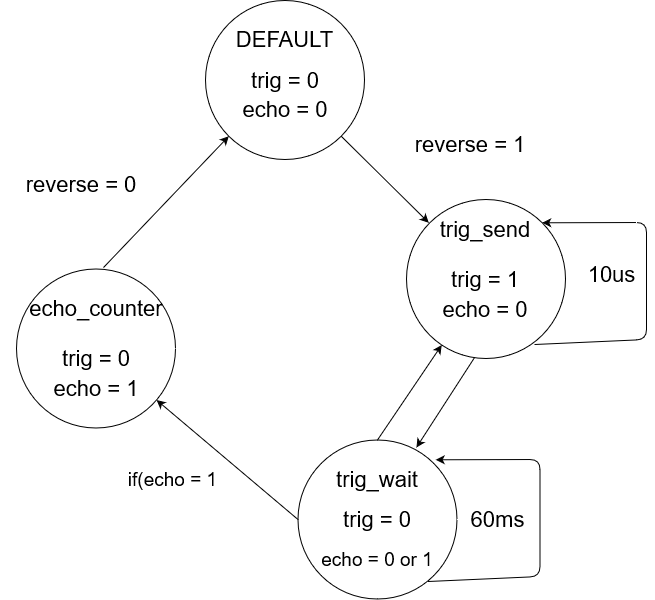

The diagram above was exported from draw.io. Its source (the exported page's mxGraphModel, read from the mxfile embedded in the PNG):
<mxGraphModel dx="1422" dy="773" grid="1" gridSize="10" guides="1" tooltips="1" connect="1" arrows="1" fold="1" page="1" pageScale="1" pageWidth="827" pageHeight="1169" math="0" shadow="0">
  <root>
    <mxCell id="0" />
    <mxCell id="1" parent="0" />
    <mxCell id="f-XafHvnxUvy3zT4UVnP-1" value="" style="ellipse;whiteSpace=wrap;html=1;aspect=fixed;" parent="1" vertex="1">
      <mxGeometry x="269" y="121" width="159" height="159" as="geometry" />
    </mxCell>
    <mxCell id="f-XafHvnxUvy3zT4UVnP-3" value="" style="ellipse;whiteSpace=wrap;html=1;aspect=fixed;" parent="1" vertex="1">
      <mxGeometry x="470" y="320" width="159" height="159" as="geometry" />
    </mxCell>
    <mxCell id="f-XafHvnxUvy3zT4UVnP-4" value="" style="ellipse;whiteSpace=wrap;html=1;aspect=fixed;" parent="1" vertex="1">
      <mxGeometry x="80" y="389.5" width="159" height="159" as="geometry" />
    </mxCell>
    <mxCell id="f-XafHvnxUvy3zT4UVnP-6" value="DEFAULT" style="text;html=1;strokeColor=none;fillColor=none;align=center;verticalAlign=middle;whiteSpace=wrap;rounded=0;fontSize=22;" parent="1" vertex="1">
      <mxGeometry x="318.25" y="140" width="60.5" height="40" as="geometry" />
    </mxCell>
    <mxCell id="f-XafHvnxUvy3zT4UVnP-11" value="trig = 0" style="text;html=1;strokeColor=none;fillColor=none;align=center;verticalAlign=middle;whiteSpace=wrap;rounded=0;fontSize=22;" parent="1" vertex="1">
      <mxGeometry x="283.5" y="190.5" width="130" height="20" as="geometry" />
    </mxCell>
    <mxCell id="f-XafHvnxUvy3zT4UVnP-12" value="echo = 0" style="text;html=1;strokeColor=none;fillColor=none;align=center;verticalAlign=middle;whiteSpace=wrap;rounded=0;fontSize=22;" parent="1" vertex="1">
      <mxGeometry x="293.5" y="220" width="110" height="20" as="geometry" />
    </mxCell>
    <mxCell id="f-XafHvnxUvy3zT4UVnP-15" value="" style="endArrow=classic;html=1;fontSize=22;entryX=0;entryY=0;entryDx=0;entryDy=0;exitX=1;exitY=1;exitDx=0;exitDy=0;" parent="1" source="f-XafHvnxUvy3zT4UVnP-1" edge="1">
      <mxGeometry width="50" height="50" relative="1" as="geometry">
        <mxPoint x="439" y="330" as="sourcePoint" />
        <mxPoint x="492.2850108956711" y="343.2850108956709" as="targetPoint" />
      </mxGeometry>
    </mxCell>
    <mxCell id="f-XafHvnxUvy3zT4UVnP-17" value="reverse = 1" style="text;html=1;strokeColor=none;fillColor=none;align=center;verticalAlign=middle;whiteSpace=wrap;rounded=0;fontSize=22;" parent="1" vertex="1">
      <mxGeometry x="453.5" y="250.5" width="160" height="29.5" as="geometry" />
    </mxCell>
    <mxCell id="f-XafHvnxUvy3zT4UVnP-18" value="trig = 1" style="text;html=1;strokeColor=none;fillColor=none;align=center;verticalAlign=middle;whiteSpace=wrap;rounded=0;fontSize=22;" parent="1" vertex="1">
      <mxGeometry x="483.5" y="389.5" width="130" height="20" as="geometry" />
    </mxCell>
    <mxCell id="f-XafHvnxUvy3zT4UVnP-19" value="echo = 0" style="text;html=1;strokeColor=none;fillColor=none;align=center;verticalAlign=middle;whiteSpace=wrap;rounded=0;fontSize=22;" parent="1" vertex="1">
      <mxGeometry x="493.5" y="420" width="110" height="20" as="geometry" />
    </mxCell>
    <mxCell id="f-XafHvnxUvy3zT4UVnP-20" value="" style="endArrow=classic;html=1;fontSize=22;entryX=1;entryY=0;entryDx=0;entryDy=0;exitX=0.805;exitY=0.912;exitDx=0;exitDy=0;exitPerimeter=0;" parent="1" source="f-XafHvnxUvy3zT4UVnP-3" target="f-XafHvnxUvy3zT4UVnP-3" edge="1">
      <mxGeometry width="50" height="50" relative="1" as="geometry">
        <mxPoint x="629" y="420" as="sourcePoint" />
        <mxPoint x="679" y="370" as="targetPoint" />
        <Array as="points">
          <mxPoint x="710" y="460" />
          <mxPoint x="710" y="400" />
          <mxPoint x="710" y="343" />
        </Array>
      </mxGeometry>
    </mxCell>
    <mxCell id="f-XafHvnxUvy3zT4UVnP-21" value="trig_send" style="text;html=1;strokeColor=none;fillColor=none;align=center;verticalAlign=middle;whiteSpace=wrap;rounded=0;fontSize=22;" parent="1" vertex="1">
      <mxGeometry x="528.5" y="340" width="40" height="20" as="geometry" />
    </mxCell>
    <mxCell id="f-XafHvnxUvy3zT4UVnP-22" value="10us" style="text;html=1;align=center;verticalAlign=middle;resizable=0;points=[];autosize=1;strokeColor=none;fontSize=22;" parent="1" vertex="1">
      <mxGeometry x="645" y="379.5" width="60" height="30" as="geometry" />
    </mxCell>
    <mxCell id="f-XafHvnxUvy3zT4UVnP-25" value="trig = 0" style="text;html=1;strokeColor=none;fillColor=none;align=center;verticalAlign=middle;whiteSpace=wrap;rounded=0;fontSize=22;" parent="1" vertex="1">
      <mxGeometry x="94.5" y="469" width="130" height="20" as="geometry" />
    </mxCell>
    <mxCell id="f-XafHvnxUvy3zT4UVnP-26" value="echo = 1" style="text;html=1;strokeColor=none;fillColor=none;align=center;verticalAlign=middle;whiteSpace=wrap;rounded=0;fontSize=22;" parent="1" vertex="1">
      <mxGeometry x="104.5" y="499" width="110" height="20" as="geometry" />
    </mxCell>
    <mxCell id="f-XafHvnxUvy3zT4UVnP-27" value="echo_counter" style="text;html=1;strokeColor=none;fillColor=none;align=center;verticalAlign=middle;whiteSpace=wrap;rounded=0;fontSize=22;" parent="1" vertex="1">
      <mxGeometry x="139.5" y="419" width="40" height="20" as="geometry" />
    </mxCell>
    <mxCell id="jdkWaoaQLeb2A9vr3n3K-1" value="reverse = 0" style="text;html=1;strokeColor=none;fillColor=none;align=center;verticalAlign=middle;whiteSpace=wrap;rounded=0;fontSize=22;" vertex="1" parent="1">
      <mxGeometry x="64.5" y="290.5" width="160" height="29.5" as="geometry" />
    </mxCell>
    <mxCell id="jdkWaoaQLeb2A9vr3n3K-3" value="" style="ellipse;whiteSpace=wrap;html=1;aspect=fixed;" vertex="1" parent="1">
      <mxGeometry x="361.49" y="560.5" width="159" height="159" as="geometry" />
    </mxCell>
    <mxCell id="jdkWaoaQLeb2A9vr3n3K-4" value="trig_wait" style="text;html=1;strokeColor=none;fillColor=none;align=center;verticalAlign=middle;whiteSpace=wrap;rounded=0;fontSize=22;" vertex="1" parent="1">
      <mxGeometry x="420.99" y="589.5" width="40" height="20" as="geometry" />
    </mxCell>
    <mxCell id="jdkWaoaQLeb2A9vr3n3K-6" value="" style="endArrow=classic;html=1;fontSize=22;entryX=1;entryY=0;entryDx=0;entryDy=0;exitX=0.805;exitY=0.912;exitDx=0;exitDy=0;exitPerimeter=0;" edge="1" parent="1">
      <mxGeometry width="50" height="50" relative="1" as="geometry">
        <mxPoint x="491.4949999999999" y="702.008" as="sourcePoint" />
        <mxPoint x="499.2149891043289" y="580.2850108956711" as="targetPoint" />
        <Array as="points">
          <mxPoint x="603.5" y="697" />
          <mxPoint x="603.5" y="637" />
          <mxPoint x="603.5" y="580" />
        </Array>
      </mxGeometry>
    </mxCell>
    <mxCell id="jdkWaoaQLeb2A9vr3n3K-7" value="60ms" style="text;html=1;align=center;verticalAlign=middle;resizable=0;points=[];autosize=1;strokeColor=none;fontSize=22;" vertex="1" parent="1">
      <mxGeometry x="526.49" y="625" width="70" height="30" as="geometry" />
    </mxCell>
    <mxCell id="jdkWaoaQLeb2A9vr3n3K-8" value="trig = 0" style="text;html=1;strokeColor=none;fillColor=none;align=center;verticalAlign=middle;whiteSpace=wrap;rounded=0;fontSize=22;" vertex="1" parent="1">
      <mxGeometry x="375.99" y="630" width="130" height="20" as="geometry" />
    </mxCell>
    <mxCell id="jdkWaoaQLeb2A9vr3n3K-17" value="echo = 0 or 1" style="text;html=1;strokeColor=none;fillColor=none;align=center;verticalAlign=middle;whiteSpace=wrap;rounded=0;fontSize=19;" vertex="1" parent="1">
      <mxGeometry x="380.99" y="670" width="120" height="20" as="geometry" />
    </mxCell>
    <mxCell id="jdkWaoaQLeb2A9vr3n3K-18" value="" style="endArrow=classic;html=1;fontSize=19;exitX=0;exitY=0.5;exitDx=0;exitDy=0;" edge="1" parent="1" source="jdkWaoaQLeb2A9vr3n3K-3" target="f-XafHvnxUvy3zT4UVnP-4">
      <mxGeometry width="50" height="50" relative="1" as="geometry">
        <mxPoint x="200" y="670" as="sourcePoint" />
        <mxPoint x="250" y="620" as="targetPoint" />
      </mxGeometry>
    </mxCell>
    <mxCell id="jdkWaoaQLeb2A9vr3n3K-19" value="" style="endArrow=classic;html=1;fontSize=19;entryX=0;entryY=1;entryDx=0;entryDy=0;exitX=0.547;exitY=-0.009;exitDx=0;exitDy=0;exitPerimeter=0;" edge="1" parent="1" source="f-XafHvnxUvy3zT4UVnP-4" target="f-XafHvnxUvy3zT4UVnP-1">
      <mxGeometry width="50" height="50" relative="1" as="geometry">
        <mxPoint x="360" y="580" as="sourcePoint" />
        <mxPoint x="410" y="530" as="targetPoint" />
      </mxGeometry>
    </mxCell>
    <mxCell id="jdkWaoaQLeb2A9vr3n3K-20" value="" style="endArrow=classic;html=1;fontSize=19;exitX=0.5;exitY=0;exitDx=0;exitDy=0;" edge="1" parent="1" source="jdkWaoaQLeb2A9vr3n3K-3" target="f-XafHvnxUvy3zT4UVnP-3">
      <mxGeometry width="50" height="50" relative="1" as="geometry">
        <mxPoint x="360" y="580" as="sourcePoint" />
        <mxPoint x="410" y="530" as="targetPoint" />
      </mxGeometry>
    </mxCell>
    <mxCell id="jdkWaoaQLeb2A9vr3n3K-21" value="" style="endArrow=classic;html=1;fontSize=19;entryX=0.745;entryY=0.047;entryDx=0;entryDy=0;entryPerimeter=0;exitX=0.428;exitY=0.994;exitDx=0;exitDy=0;exitPerimeter=0;" edge="1" parent="1" source="f-XafHvnxUvy3zT4UVnP-3" target="jdkWaoaQLeb2A9vr3n3K-3">
      <mxGeometry width="50" height="50" relative="1" as="geometry">
        <mxPoint x="360" y="580" as="sourcePoint" />
        <mxPoint x="410" y="530" as="targetPoint" />
      </mxGeometry>
    </mxCell>
    <mxCell id="jdkWaoaQLeb2A9vr3n3K-22" value="if(echo = 1" style="text;html=1;strokeColor=none;fillColor=none;align=center;verticalAlign=middle;whiteSpace=wrap;rounded=0;fontSize=19;" vertex="1" parent="1">
      <mxGeometry x="178.5" y="589.5" width="115" height="20" as="geometry" />
    </mxCell>
  </root>
</mxGraphModel>